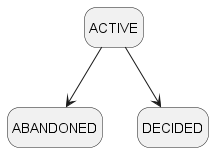

The diagram above was rendered by PlantUML. Its source (embedded in the PNG):
@startuml
hide empty description

state ACTIVE
state ABANDONED
state DECIDED
ACTIVE --> ABANDONED 
ACTIVE --> DECIDED

@enduml